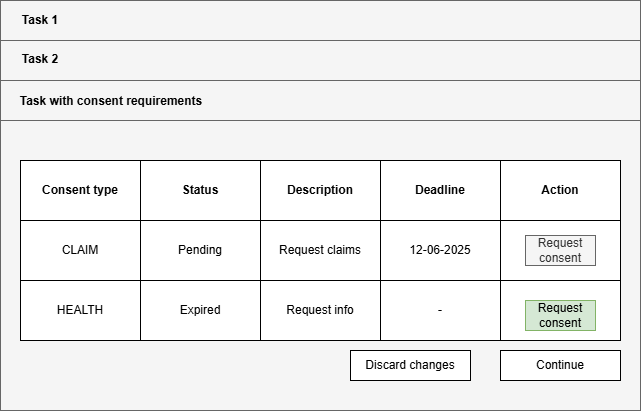

The diagram above was exported from draw.io. Its source (the exported page's mxGraphModel, read from the mxfile embedded in the PNG):
<mxGraphModel dx="1048" dy="718" grid="1" gridSize="10" guides="1" tooltips="1" connect="1" arrows="1" fold="1" page="1" pageScale="1" pageWidth="850" pageHeight="1100" math="0" shadow="0">
  <root>
    <mxCell id="0" />
    <mxCell id="1" parent="0" />
    <mxCell id="Xz9dteFWRgk-msqDzmjp-1" value="" style="rounded=0;whiteSpace=wrap;html=1;fillColor=#f5f5f5;fontColor=#333333;strokeColor=#666666;" vertex="1" parent="1">
      <mxGeometry x="80" y="200" width="640" height="410" as="geometry" />
    </mxCell>
    <mxCell id="Xz9dteFWRgk-msqDzmjp-2" value="" style="rounded=0;whiteSpace=wrap;html=1;fillColor=#f5f5f5;fontColor=#333333;strokeColor=#666666;" vertex="1" parent="1">
      <mxGeometry x="80" y="200" width="640" height="40" as="geometry" />
    </mxCell>
    <mxCell id="Xz9dteFWRgk-msqDzmjp-3" value="" style="rounded=0;whiteSpace=wrap;html=1;fillColor=#f5f5f5;fontColor=#333333;strokeColor=#666666;" vertex="1" parent="1">
      <mxGeometry x="80" y="240" width="640" height="40" as="geometry" />
    </mxCell>
    <mxCell id="Xz9dteFWRgk-msqDzmjp-4" value="" style="rounded=0;whiteSpace=wrap;html=1;fillColor=#f5f5f5;fontColor=#333333;strokeColor=#666666;" vertex="1" parent="1">
      <mxGeometry x="80" y="280" width="640" height="40" as="geometry" />
    </mxCell>
    <mxCell id="Xz9dteFWRgk-msqDzmjp-10" value="" style="group;fontStyle=1" vertex="1" connectable="0" parent="1">
      <mxGeometry x="100" y="360" width="600" height="60" as="geometry" />
    </mxCell>
    <mxCell id="Xz9dteFWRgk-msqDzmjp-5" value="&lt;b&gt;Consent type&lt;/b&gt;" style="rounded=0;whiteSpace=wrap;html=1;" vertex="1" parent="Xz9dteFWRgk-msqDzmjp-10">
      <mxGeometry width="120" height="60" as="geometry" />
    </mxCell>
    <mxCell id="Xz9dteFWRgk-msqDzmjp-6" value="&lt;b&gt;Description&lt;/b&gt;" style="rounded=0;whiteSpace=wrap;html=1;" vertex="1" parent="Xz9dteFWRgk-msqDzmjp-10">
      <mxGeometry x="240" width="120" height="60" as="geometry" />
    </mxCell>
    <mxCell id="Xz9dteFWRgk-msqDzmjp-7" value="&lt;b&gt;Status&lt;/b&gt;" style="rounded=0;whiteSpace=wrap;html=1;" vertex="1" parent="Xz9dteFWRgk-msqDzmjp-10">
      <mxGeometry x="120" width="120" height="60" as="geometry" />
    </mxCell>
    <mxCell id="Xz9dteFWRgk-msqDzmjp-8" value="&lt;b&gt;Action&lt;/b&gt;" style="rounded=0;whiteSpace=wrap;html=1;" vertex="1" parent="Xz9dteFWRgk-msqDzmjp-10">
      <mxGeometry x="480" width="120" height="60" as="geometry" />
    </mxCell>
    <mxCell id="Xz9dteFWRgk-msqDzmjp-9" value="&lt;b&gt;Deadline&lt;/b&gt;" style="rounded=0;whiteSpace=wrap;html=1;" vertex="1" parent="Xz9dteFWRgk-msqDzmjp-10">
      <mxGeometry x="360" width="120" height="60" as="geometry" />
    </mxCell>
    <mxCell id="Xz9dteFWRgk-msqDzmjp-12" value="" style="group;fillColor=#f5f5f5;fontColor=#333333;strokeColor=#666666;" vertex="1" connectable="0" parent="1">
      <mxGeometry x="100" y="420" width="600" height="60" as="geometry" />
    </mxCell>
    <mxCell id="Xz9dteFWRgk-msqDzmjp-13" value="CLAIM" style="rounded=0;whiteSpace=wrap;html=1;" vertex="1" parent="Xz9dteFWRgk-msqDzmjp-12">
      <mxGeometry width="120" height="60" as="geometry" />
    </mxCell>
    <mxCell id="Xz9dteFWRgk-msqDzmjp-14" value="Request claims" style="rounded=0;whiteSpace=wrap;html=1;" vertex="1" parent="Xz9dteFWRgk-msqDzmjp-12">
      <mxGeometry x="240" width="120" height="60" as="geometry" />
    </mxCell>
    <mxCell id="Xz9dteFWRgk-msqDzmjp-15" value="Pending" style="rounded=0;whiteSpace=wrap;html=1;" vertex="1" parent="Xz9dteFWRgk-msqDzmjp-12">
      <mxGeometry x="120" width="120" height="60" as="geometry" />
    </mxCell>
    <mxCell id="Xz9dteFWRgk-msqDzmjp-16" value="" style="rounded=0;whiteSpace=wrap;html=1;" vertex="1" parent="Xz9dteFWRgk-msqDzmjp-12">
      <mxGeometry x="480" width="120" height="60" as="geometry" />
    </mxCell>
    <mxCell id="Xz9dteFWRgk-msqDzmjp-17" value="12-06-2025" style="rounded=0;whiteSpace=wrap;html=1;" vertex="1" parent="Xz9dteFWRgk-msqDzmjp-12">
      <mxGeometry x="360" width="120" height="60" as="geometry" />
    </mxCell>
    <mxCell id="Xz9dteFWRgk-msqDzmjp-29" value="Request consent" style="rounded=0;whiteSpace=wrap;html=1;fillColor=#f5f5f5;fontColor=#333333;strokeColor=#666666;" vertex="1" parent="Xz9dteFWRgk-msqDzmjp-12">
      <mxGeometry x="505" y="15" width="70" height="30" as="geometry" />
    </mxCell>
    <mxCell id="Xz9dteFWRgk-msqDzmjp-18" value="" style="group;fillColor=#d5e8d4;strokeColor=#82b366;" vertex="1" connectable="0" parent="1">
      <mxGeometry x="100" y="480" width="600" height="60" as="geometry" />
    </mxCell>
    <mxCell id="Xz9dteFWRgk-msqDzmjp-19" value="HEALTH" style="rounded=0;whiteSpace=wrap;html=1;" vertex="1" parent="Xz9dteFWRgk-msqDzmjp-18">
      <mxGeometry width="120" height="60" as="geometry" />
    </mxCell>
    <mxCell id="Xz9dteFWRgk-msqDzmjp-20" value="Request info" style="rounded=0;whiteSpace=wrap;html=1;" vertex="1" parent="Xz9dteFWRgk-msqDzmjp-18">
      <mxGeometry x="240" width="120" height="60" as="geometry" />
    </mxCell>
    <mxCell id="Xz9dteFWRgk-msqDzmjp-21" value="Expired" style="rounded=0;whiteSpace=wrap;html=1;" vertex="1" parent="Xz9dteFWRgk-msqDzmjp-18">
      <mxGeometry x="120" width="120" height="60" as="geometry" />
    </mxCell>
    <mxCell id="Xz9dteFWRgk-msqDzmjp-22" value="" style="rounded=0;whiteSpace=wrap;html=1;" vertex="1" parent="Xz9dteFWRgk-msqDzmjp-18">
      <mxGeometry x="480" width="120" height="60" as="geometry" />
    </mxCell>
    <mxCell id="Xz9dteFWRgk-msqDzmjp-23" value="-" style="rounded=0;whiteSpace=wrap;html=1;" vertex="1" parent="Xz9dteFWRgk-msqDzmjp-18">
      <mxGeometry x="360" width="120" height="60" as="geometry" />
    </mxCell>
    <mxCell id="Xz9dteFWRgk-msqDzmjp-37" value="Request consent" style="rounded=0;whiteSpace=wrap;html=1;fillColor=#d5e8d4;strokeColor=#82b366;" vertex="1" parent="Xz9dteFWRgk-msqDzmjp-18">
      <mxGeometry x="505" y="20" width="70" height="30" as="geometry" />
    </mxCell>
    <mxCell id="Xz9dteFWRgk-msqDzmjp-24" value="&lt;b&gt;Task 1&lt;/b&gt;" style="text;html=1;align=center;verticalAlign=middle;whiteSpace=wrap;rounded=0;" vertex="1" parent="1">
      <mxGeometry x="90" y="205" width="60" height="30" as="geometry" />
    </mxCell>
    <mxCell id="Xz9dteFWRgk-msqDzmjp-27" value="&lt;b&gt;Task 2&lt;/b&gt;" style="text;html=1;align=center;verticalAlign=middle;whiteSpace=wrap;rounded=0;" vertex="1" parent="1">
      <mxGeometry x="90" y="244" width="60" height="30" as="geometry" />
    </mxCell>
    <mxCell id="Xz9dteFWRgk-msqDzmjp-28" value="&lt;b&gt;Task with consent requirements&lt;/b&gt;" style="text;html=1;align=center;verticalAlign=middle;whiteSpace=wrap;rounded=0;" vertex="1" parent="1">
      <mxGeometry x="96" y="286" width="190" height="30" as="geometry" />
    </mxCell>
    <mxCell id="Xz9dteFWRgk-msqDzmjp-39" value="Discard changes" style="rounded=0;whiteSpace=wrap;html=1;" vertex="1" parent="1">
      <mxGeometry x="430" y="550" width="120" height="30" as="geometry" />
    </mxCell>
    <mxCell id="Xz9dteFWRgk-msqDzmjp-40" value="Continue" style="rounded=0;whiteSpace=wrap;html=1;" vertex="1" parent="1">
      <mxGeometry x="580" y="550" width="120" height="30" as="geometry" />
    </mxCell>
  </root>
</mxGraphModel>